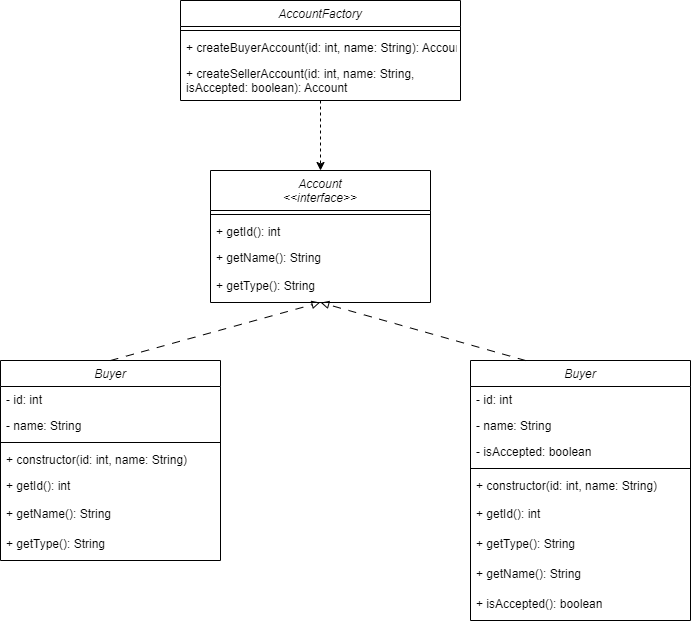

The diagram above was exported from draw.io. Its source (the exported page's mxGraphModel, read from the mxfile embedded in the PNG):
<mxGraphModel dx="1144" dy="712" grid="1" gridSize="10" guides="1" tooltips="1" connect="1" arrows="1" fold="1" page="1" pageScale="1" pageWidth="850" pageHeight="1100" math="0" shadow="0">
  <root>
    <mxCell id="0" />
    <mxCell id="1" parent="0" />
    <mxCell id="7VdU0ycW_3yeiKMN_8lf-1" value="AccountFactory" style="swimlane;fontStyle=2;align=center;verticalAlign=top;childLayout=stackLayout;horizontal=1;startSize=26;horizontalStack=0;resizeParent=1;resizeLast=0;collapsible=1;marginBottom=0;rounded=0;shadow=0;strokeWidth=1;" vertex="1" parent="1">
      <mxGeometry x="220" y="120" width="280" height="100" as="geometry">
        <mxRectangle x="230" y="140" width="160" height="26" as="alternateBounds" />
      </mxGeometry>
    </mxCell>
    <mxCell id="7VdU0ycW_3yeiKMN_8lf-4" value="" style="line;html=1;strokeWidth=1;align=left;verticalAlign=middle;spacingTop=-1;spacingLeft=3;spacingRight=3;rotatable=0;labelPosition=right;points=[];portConstraint=eastwest;" vertex="1" parent="7VdU0ycW_3yeiKMN_8lf-1">
      <mxGeometry y="26" width="280" height="8" as="geometry" />
    </mxCell>
    <mxCell id="7VdU0ycW_3yeiKMN_8lf-5" value="+ createBuyerAccount(id: int, name: String): Account" style="text;align=left;verticalAlign=top;spacingLeft=4;spacingRight=4;overflow=hidden;rotatable=0;points=[[0,0.5],[1,0.5]];portConstraint=eastwest;" vertex="1" parent="7VdU0ycW_3yeiKMN_8lf-1">
      <mxGeometry y="34" width="280" height="26" as="geometry" />
    </mxCell>
    <mxCell id="7VdU0ycW_3yeiKMN_8lf-6" value="+ createSellerAccount(id: int, name: String, &#10;isAccepted: boolean): Account" style="text;align=left;verticalAlign=top;spacingLeft=4;spacingRight=4;overflow=hidden;rotatable=0;points=[[0,0.5],[1,0.5]];portConstraint=eastwest;" vertex="1" parent="7VdU0ycW_3yeiKMN_8lf-1">
      <mxGeometry y="60" width="280" height="38" as="geometry" />
    </mxCell>
    <mxCell id="iSIEdx19L2WTW15J_NRT-1" value="Account&#10;&lt;&lt;interface&gt;&gt;" style="swimlane;fontStyle=2;align=center;verticalAlign=top;childLayout=stackLayout;horizontal=1;startSize=40;horizontalStack=0;resizeParent=1;resizeLast=0;collapsible=1;marginBottom=0;rounded=0;shadow=0;strokeWidth=1;" vertex="1" parent="1">
      <mxGeometry x="250" y="290" width="220" height="132" as="geometry">
        <mxRectangle x="230" y="140" width="160" height="26" as="alternateBounds" />
      </mxGeometry>
    </mxCell>
    <mxCell id="iSIEdx19L2WTW15J_NRT-4" value="" style="line;html=1;strokeWidth=1;align=left;verticalAlign=middle;spacingTop=-1;spacingLeft=3;spacingRight=3;rotatable=0;labelPosition=right;points=[];portConstraint=eastwest;" vertex="1" parent="iSIEdx19L2WTW15J_NRT-1">
      <mxGeometry y="40" width="220" height="8" as="geometry" />
    </mxCell>
    <mxCell id="iSIEdx19L2WTW15J_NRT-5" value="+ getId(): int" style="text;align=left;verticalAlign=top;spacingLeft=4;spacingRight=4;overflow=hidden;rotatable=0;points=[[0,0.5],[1,0.5]];portConstraint=eastwest;" vertex="1" parent="iSIEdx19L2WTW15J_NRT-1">
      <mxGeometry y="48" width="220" height="26" as="geometry" />
    </mxCell>
    <mxCell id="iSIEdx19L2WTW15J_NRT-6" value="+ getName(): String" style="text;align=left;verticalAlign=top;spacingLeft=4;spacingRight=4;overflow=hidden;rotatable=0;points=[[0,0.5],[1,0.5]];portConstraint=eastwest;" vertex="1" parent="iSIEdx19L2WTW15J_NRT-1">
      <mxGeometry y="74" width="220" height="28" as="geometry" />
    </mxCell>
    <mxCell id="iSIEdx19L2WTW15J_NRT-7" value="+ getType(): String" style="text;align=left;verticalAlign=top;spacingLeft=4;spacingRight=4;overflow=hidden;rotatable=0;points=[[0,0.5],[1,0.5]];portConstraint=eastwest;" vertex="1" parent="iSIEdx19L2WTW15J_NRT-1">
      <mxGeometry y="102" width="220" height="30" as="geometry" />
    </mxCell>
    <mxCell id="LZ9xilzov2UZinKZwegA-1" value="Buyer" style="swimlane;fontStyle=2;align=center;verticalAlign=top;childLayout=stackLayout;horizontal=1;startSize=26;horizontalStack=0;resizeParent=1;resizeLast=0;collapsible=1;marginBottom=0;rounded=0;shadow=0;strokeWidth=1;" vertex="1" parent="1">
      <mxGeometry x="40" y="480" width="220" height="200" as="geometry">
        <mxRectangle x="230" y="140" width="160" height="26" as="alternateBounds" />
      </mxGeometry>
    </mxCell>
    <mxCell id="LZ9xilzov2UZinKZwegA-2" value="- id: int" style="text;align=left;verticalAlign=top;spacingLeft=4;spacingRight=4;overflow=hidden;rotatable=0;points=[[0,0.5],[1,0.5]];portConstraint=eastwest;" vertex="1" parent="LZ9xilzov2UZinKZwegA-1">
      <mxGeometry y="26" width="220" height="26" as="geometry" />
    </mxCell>
    <mxCell id="LZ9xilzov2UZinKZwegA-3" value="- name: String" style="text;align=left;verticalAlign=top;spacingLeft=4;spacingRight=4;overflow=hidden;rotatable=0;points=[[0,0.5],[1,0.5]];portConstraint=eastwest;rounded=0;shadow=0;html=0;" vertex="1" parent="LZ9xilzov2UZinKZwegA-1">
      <mxGeometry y="52" width="220" height="26" as="geometry" />
    </mxCell>
    <mxCell id="LZ9xilzov2UZinKZwegA-4" value="" style="line;html=1;strokeWidth=1;align=left;verticalAlign=middle;spacingTop=-1;spacingLeft=3;spacingRight=3;rotatable=0;labelPosition=right;points=[];portConstraint=eastwest;" vertex="1" parent="LZ9xilzov2UZinKZwegA-1">
      <mxGeometry y="78" width="220" height="8" as="geometry" />
    </mxCell>
    <mxCell id="LZ9xilzov2UZinKZwegA-5" value="+ constructor(id: int, name: String)" style="text;align=left;verticalAlign=top;spacingLeft=4;spacingRight=4;overflow=hidden;rotatable=0;points=[[0,0.5],[1,0.5]];portConstraint=eastwest;" vertex="1" parent="LZ9xilzov2UZinKZwegA-1">
      <mxGeometry y="86" width="220" height="26" as="geometry" />
    </mxCell>
    <mxCell id="LZ9xilzov2UZinKZwegA-6" value="+ getId(): int" style="text;align=left;verticalAlign=top;spacingLeft=4;spacingRight=4;overflow=hidden;rotatable=0;points=[[0,0.5],[1,0.5]];portConstraint=eastwest;" vertex="1" parent="LZ9xilzov2UZinKZwegA-1">
      <mxGeometry y="112" width="220" height="28" as="geometry" />
    </mxCell>
    <mxCell id="LZ9xilzov2UZinKZwegA-7" value="+ getName(): String" style="text;align=left;verticalAlign=top;spacingLeft=4;spacingRight=4;overflow=hidden;rotatable=0;points=[[0,0.5],[1,0.5]];portConstraint=eastwest;" vertex="1" parent="LZ9xilzov2UZinKZwegA-1">
      <mxGeometry y="140" width="220" height="30" as="geometry" />
    </mxCell>
    <mxCell id="LZ9xilzov2UZinKZwegA-8" value="+ getType(): String" style="text;align=left;verticalAlign=top;spacingLeft=4;spacingRight=4;overflow=hidden;rotatable=0;points=[[0,0.5],[1,0.5]];portConstraint=eastwest;" vertex="1" parent="LZ9xilzov2UZinKZwegA-1">
      <mxGeometry y="170" width="220" height="30" as="geometry" />
    </mxCell>
    <mxCell id="LZ9xilzov2UZinKZwegA-10" value="Buyer" style="swimlane;fontStyle=2;align=center;verticalAlign=top;childLayout=stackLayout;horizontal=1;startSize=26;horizontalStack=0;resizeParent=1;resizeLast=0;collapsible=1;marginBottom=0;rounded=0;shadow=0;strokeWidth=1;" vertex="1" parent="1">
      <mxGeometry x="510" y="480" width="220" height="260" as="geometry">
        <mxRectangle x="230" y="140" width="160" height="26" as="alternateBounds" />
      </mxGeometry>
    </mxCell>
    <mxCell id="LZ9xilzov2UZinKZwegA-11" value="- id: int" style="text;align=left;verticalAlign=top;spacingLeft=4;spacingRight=4;overflow=hidden;rotatable=0;points=[[0,0.5],[1,0.5]];portConstraint=eastwest;" vertex="1" parent="LZ9xilzov2UZinKZwegA-10">
      <mxGeometry y="26" width="220" height="26" as="geometry" />
    </mxCell>
    <mxCell id="LZ9xilzov2UZinKZwegA-12" value="- name: String" style="text;align=left;verticalAlign=top;spacingLeft=4;spacingRight=4;overflow=hidden;rotatable=0;points=[[0,0.5],[1,0.5]];portConstraint=eastwest;rounded=0;shadow=0;html=0;" vertex="1" parent="LZ9xilzov2UZinKZwegA-10">
      <mxGeometry y="52" width="220" height="26" as="geometry" />
    </mxCell>
    <mxCell id="LZ9xilzov2UZinKZwegA-14" value="- isAccepted: boolean" style="text;align=left;verticalAlign=top;spacingLeft=4;spacingRight=4;overflow=hidden;rotatable=0;points=[[0,0.5],[1,0.5]];portConstraint=eastwest;" vertex="1" parent="LZ9xilzov2UZinKZwegA-10">
      <mxGeometry y="78" width="220" height="26" as="geometry" />
    </mxCell>
    <mxCell id="LZ9xilzov2UZinKZwegA-13" value="" style="line;html=1;strokeWidth=1;align=left;verticalAlign=middle;spacingTop=-1;spacingLeft=3;spacingRight=3;rotatable=0;labelPosition=right;points=[];portConstraint=eastwest;" vertex="1" parent="LZ9xilzov2UZinKZwegA-10">
      <mxGeometry y="104" width="220" height="8" as="geometry" />
    </mxCell>
    <mxCell id="LZ9xilzov2UZinKZwegA-15" value="+ constructor(id: int, name: String)" style="text;align=left;verticalAlign=top;spacingLeft=4;spacingRight=4;overflow=hidden;rotatable=0;points=[[0,0.5],[1,0.5]];portConstraint=eastwest;" vertex="1" parent="LZ9xilzov2UZinKZwegA-10">
      <mxGeometry y="112" width="220" height="28" as="geometry" />
    </mxCell>
    <mxCell id="LZ9xilzov2UZinKZwegA-16" value="+ getId(): int" style="text;align=left;verticalAlign=top;spacingLeft=4;spacingRight=4;overflow=hidden;rotatable=0;points=[[0,0.5],[1,0.5]];portConstraint=eastwest;" vertex="1" parent="LZ9xilzov2UZinKZwegA-10">
      <mxGeometry y="140" width="220" height="30" as="geometry" />
    </mxCell>
    <mxCell id="LZ9xilzov2UZinKZwegA-19" value="+ getType(): String" style="text;align=left;verticalAlign=top;spacingLeft=4;spacingRight=4;overflow=hidden;rotatable=0;points=[[0,0.5],[1,0.5]];portConstraint=eastwest;" vertex="1" parent="LZ9xilzov2UZinKZwegA-10">
      <mxGeometry y="170" width="220" height="30" as="geometry" />
    </mxCell>
    <mxCell id="LZ9xilzov2UZinKZwegA-17" value="+ getName(): String" style="text;align=left;verticalAlign=top;spacingLeft=4;spacingRight=4;overflow=hidden;rotatable=0;points=[[0,0.5],[1,0.5]];portConstraint=eastwest;" vertex="1" parent="LZ9xilzov2UZinKZwegA-10">
      <mxGeometry y="200" width="220" height="30" as="geometry" />
    </mxCell>
    <mxCell id="LZ9xilzov2UZinKZwegA-20" value="+ isAccepted(): boolean" style="text;align=left;verticalAlign=top;spacingLeft=4;spacingRight=4;overflow=hidden;rotatable=0;points=[[0,0.5],[1,0.5]];portConstraint=eastwest;" vertex="1" parent="LZ9xilzov2UZinKZwegA-10">
      <mxGeometry y="230" width="220" height="30" as="geometry" />
    </mxCell>
    <mxCell id="LZ9xilzov2UZinKZwegA-23" value="" style="endArrow=classic;html=1;rounded=0;entryX=0.5;entryY=0;entryDx=0;entryDy=0;exitX=0.5;exitY=1;exitDx=0;exitDy=0;dashed=1;" edge="1" parent="1" source="7VdU0ycW_3yeiKMN_8lf-1" target="iSIEdx19L2WTW15J_NRT-1">
      <mxGeometry width="50" height="50" relative="1" as="geometry">
        <mxPoint x="320" y="410" as="sourcePoint" />
        <mxPoint x="370" y="360" as="targetPoint" />
      </mxGeometry>
    </mxCell>
    <mxCell id="LZ9xilzov2UZinKZwegA-24" value="" style="endArrow=block;html=1;rounded=0;exitX=0.5;exitY=0;exitDx=0;exitDy=0;entryX=0.498;entryY=1;entryDx=0;entryDy=0;entryPerimeter=0;endFill=0;dashed=1;dashPattern=8 8;" edge="1" parent="1" source="LZ9xilzov2UZinKZwegA-1" target="iSIEdx19L2WTW15J_NRT-7">
      <mxGeometry width="50" height="50" relative="1" as="geometry">
        <mxPoint x="330" y="400" as="sourcePoint" />
        <mxPoint x="380" y="350" as="targetPoint" />
      </mxGeometry>
    </mxCell>
    <mxCell id="LZ9xilzov2UZinKZwegA-25" value="" style="endArrow=block;html=1;rounded=0;exitX=0.25;exitY=0;exitDx=0;exitDy=0;endFill=0;dashed=1;dashPattern=8 8;entryX=0.501;entryY=1.002;entryDx=0;entryDy=0;entryPerimeter=0;" edge="1" parent="1" source="LZ9xilzov2UZinKZwegA-10" target="iSIEdx19L2WTW15J_NRT-7">
      <mxGeometry width="50" height="50" relative="1" as="geometry">
        <mxPoint x="160" y="490" as="sourcePoint" />
        <mxPoint x="360" y="420" as="targetPoint" />
      </mxGeometry>
    </mxCell>
  </root>
</mxGraphModel>